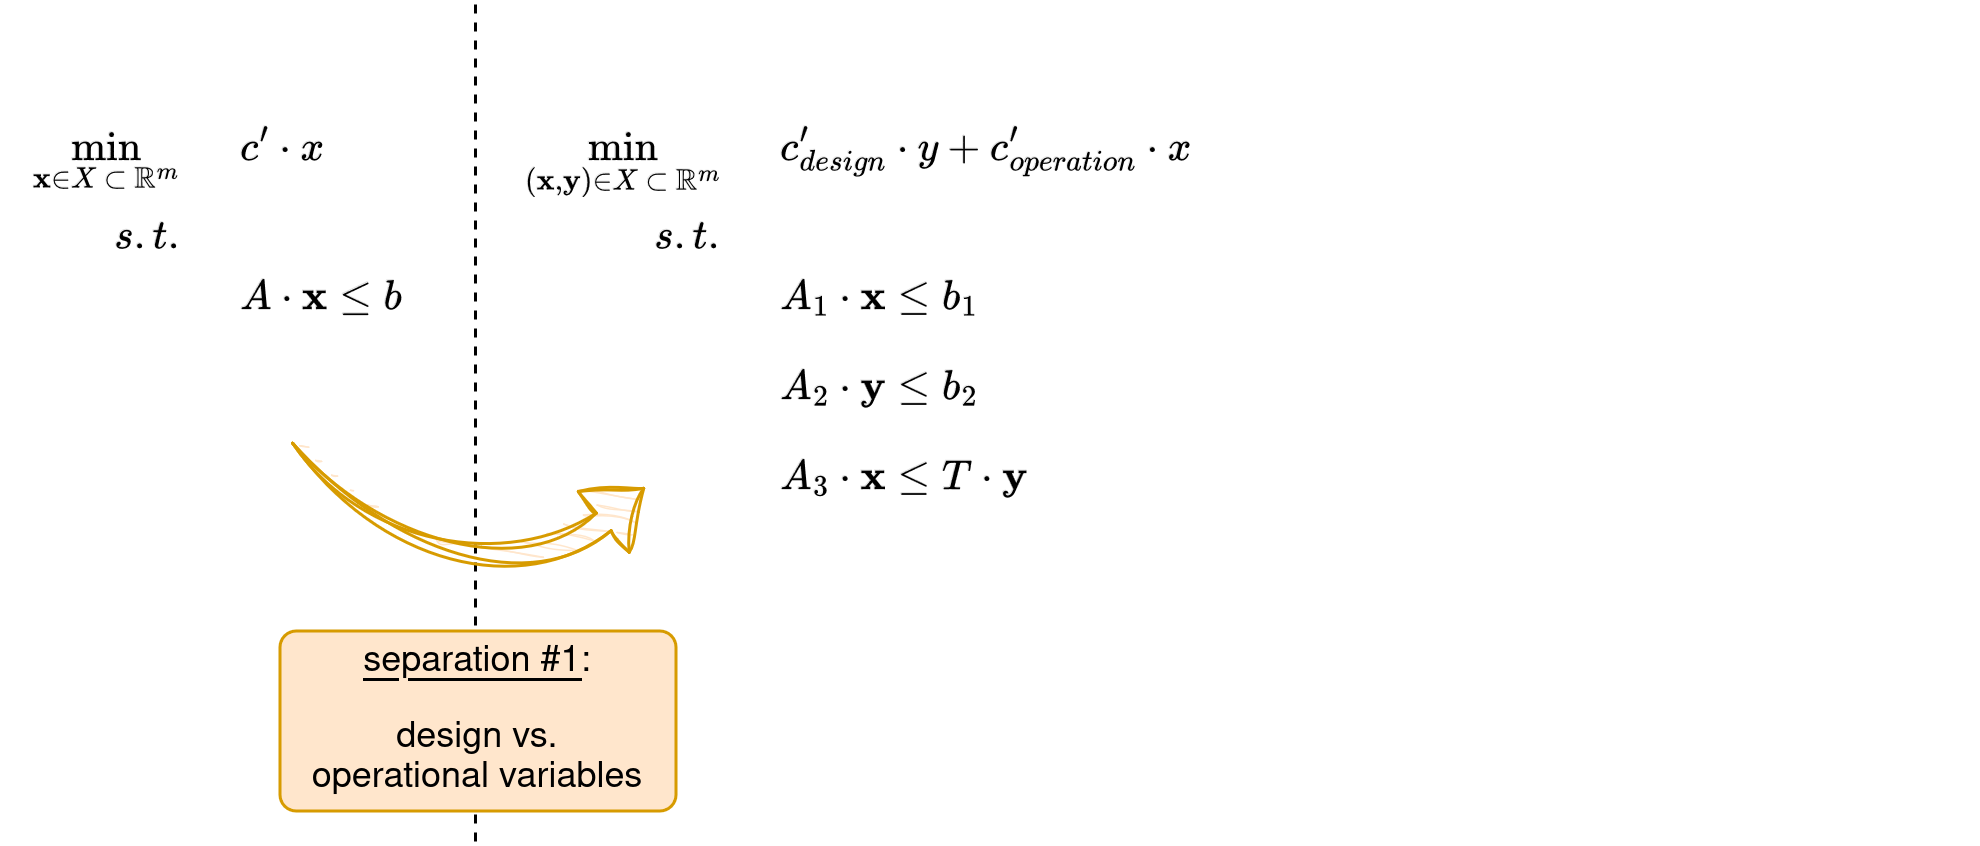

The diagram above was exported from draw.io. Its source (the exported page's mxGraphModel, read from the mxfile embedded in the PNG):
<mxGraphModel dx="1705" dy="2048" grid="1" gridSize="10" guides="1" tooltips="1" connect="1" arrows="1" fold="1" page="1" pageScale="1" pageWidth="850" pageHeight="1100" math="1" shadow="0">
  <root>
    <mxCell id="0" />
    <mxCell id="1" parent="0" />
    <mxCell id="2" value="" style="group" vertex="1" connectable="0" parent="1">
      <mxGeometry x="950" y="-460" width="660" height="280" as="geometry" />
    </mxCell>
    <mxCell id="3" value="" style="rounded=0;whiteSpace=wrap;html=1;strokeColor=none;" vertex="1" parent="2">
      <mxGeometry width="660" height="280" as="geometry" />
    </mxCell>
    <mxCell id="4" value="$$&lt;br&gt;\min_{\textbf{x} \in X \hspace{0.25em} \subset&amp;nbsp;\hspace{0.25em} \mathbb{R}^m}&lt;br&gt;$$" style="text;html=1;align=right;verticalAlign=middle;whiteSpace=wrap;rounded=0;horizontal=1;spacing=0;spacingBottom=-6;" vertex="1" parent="2">
      <mxGeometry y="30" width="60" height="40" as="geometry" />
    </mxCell>
    <mxCell id="5" value="$$&lt;br&gt;c' \cdot x&lt;br&gt;$$" style="text;whiteSpace=wrap;html=1;verticalAlign=middle;spacing=0;" vertex="1" parent="2">
      <mxGeometry x="80" y="30" width="190" height="40" as="geometry" />
    </mxCell>
    <mxCell id="6" value="$$&lt;br&gt;s. t.&lt;br&gt;$$" style="text;whiteSpace=wrap;html=1;verticalAlign=middle;spacing=0;align=right;" vertex="1" parent="2">
      <mxGeometry x="30" y="60" width="30" height="40" as="geometry" />
    </mxCell>
    <mxCell id="7" value="$$&lt;br&gt;A \cdot&amp;nbsp;\textbf{x} \leq b&lt;br&gt;$$" style="text;html=1;align=left;verticalAlign=middle;whiteSpace=wrap;rounded=0;spacing=0;" vertex="1" parent="2">
      <mxGeometry x="80" y="80" width="80" height="40" as="geometry" />
    </mxCell>
    <mxCell id="8" value="$$&lt;br&gt;A_1 \cdot&amp;nbsp;\textbf{x} \leq b_1&lt;br&gt;$$" style="text;html=1;align=left;verticalAlign=middle;whiteSpace=wrap;rounded=0;spacing=0;" vertex="1" parent="2">
      <mxGeometry x="260" y="80" width="80" height="40" as="geometry" />
    </mxCell>
    <mxCell id="9" value="$$&lt;br&gt;\min_{(\textbf{x},&amp;nbsp;\textbf{y}) \in X \hspace{0.25em} \subset&amp;nbsp;\hspace{0.25em} \mathbb{R}^m}&lt;br&gt;$$" style="text;html=1;align=right;verticalAlign=middle;whiteSpace=wrap;rounded=0;horizontal=1;spacing=0;spacingBottom=-9;" vertex="1" parent="2">
      <mxGeometry x="130" y="30" width="110" height="40" as="geometry" />
    </mxCell>
    <mxCell id="10" value="$$&lt;br&gt;c_{design}' \cdot y + c_{operation}' \cdot x&lt;br&gt;$$" style="text;whiteSpace=wrap;html=1;verticalAlign=middle;spacing=0;" vertex="1" parent="2">
      <mxGeometry x="260" y="30" width="190" height="40" as="geometry" />
    </mxCell>
    <mxCell id="11" value="$$&lt;br&gt;s. t.&lt;br&gt;$$" style="text;whiteSpace=wrap;html=1;verticalAlign=middle;spacing=0;align=right;" vertex="1" parent="2">
      <mxGeometry x="210" y="60" width="30" height="40" as="geometry" />
    </mxCell>
    <mxCell id="12" value="$$&lt;br&gt;A_2 \cdot&amp;nbsp;\textbf{y} \leq b_2&lt;br&gt;$$" style="text;html=1;align=left;verticalAlign=middle;whiteSpace=wrap;rounded=0;spacing=0;" vertex="1" parent="2">
      <mxGeometry x="260" y="110" width="80" height="40" as="geometry" />
    </mxCell>
    <mxCell id="13" value="$$&lt;br&gt;A_3 \cdot&amp;nbsp;\textbf{x} \leq T \cdot \textbf{y}&lt;br&gt;$$" style="text;html=1;align=left;verticalAlign=middle;whiteSpace=wrap;rounded=0;spacing=0;" vertex="1" parent="2">
      <mxGeometry x="260" y="140" width="80" height="40" as="geometry" />
    </mxCell>
    <mxCell id="14" value="" style="endArrow=none;dashed=1;html=1;rounded=0;" edge="1" parent="2">
      <mxGeometry width="50" height="50" relative="1" as="geometry">
        <mxPoint x="158" y="280" as="sourcePoint" />
        <mxPoint x="158" as="targetPoint" />
      </mxGeometry>
    </mxCell>
    <mxCell id="15" value="" style="html=1;shadow=0;dashed=0;align=center;verticalAlign=middle;shape=mxgraph.arrows2.jumpInArrow;dy=3.83;dx=17.41;arrowHead=26.41;rotation=50;flipH=0;direction=south;flipV=1;strokeWidth=1;fillColor=#ffe6cc;strokeColor=#d79b00;sketch=1;curveFitting=1;jiggle=2;" vertex="1" parent="2">
      <mxGeometry x="110" y="120" width="100" height="80" as="geometry" />
    </mxCell>
    <mxCell id="16" value="&lt;p style=&quot;line-height: 110%;&quot;&gt;&lt;u&gt;separation #1&lt;/u&gt;:&lt;/p&gt;&lt;p style=&quot;line-height: 110%;&quot;&gt;design vs.&lt;br&gt;operational variables&lt;/p&gt;" style="rounded=1;whiteSpace=wrap;html=1;fillColor=#ffe6cc;strokeColor=#d79b00;arcSize=9;" vertex="1" parent="2">
      <mxGeometry x="93" y="210" width="132" height="60" as="geometry" />
    </mxCell>
  </root>
</mxGraphModel>